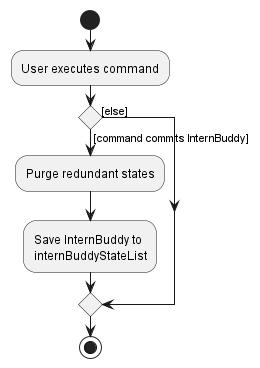

The diagram above was rendered by PlantUML. Its source (embedded in the PNG):
@startuml
start
:User executes command;

'Since the beta syntax does not support placing the condition outside the
'diamond we place it as the true branch instead.

if () then ([command commits InternBuddy])
    :Purge redundant states;
    :Save InternBuddy to
    internBuddyStateList;
else ([else])
endif
stop
@enduml